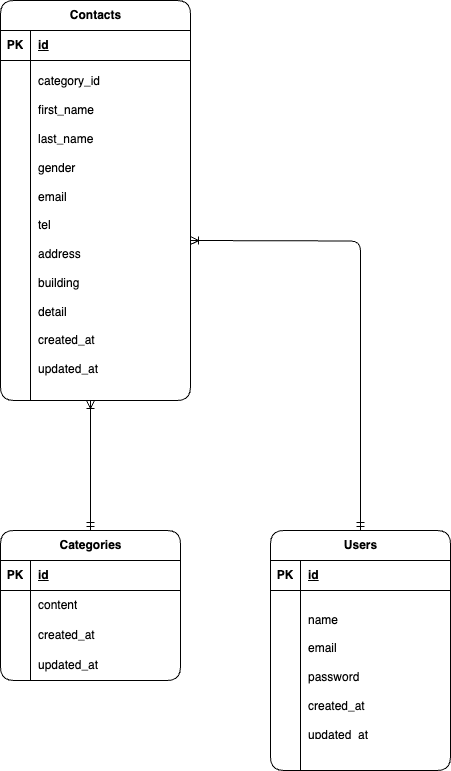

The diagram above was exported from draw.io. Its source (the exported page's mxGraphModel, read from the mxfile embedded in the PNG):
<mxGraphModel dx="1013" dy="581" grid="0" gridSize="10" guides="1" tooltips="1" connect="1" arrows="1" fold="1" page="1" pageScale="1" pageWidth="827" pageHeight="1169" background="#FFFFFF" math="0" shadow="0" adaptiveColors="simple">
  <root>
    <mxCell id="0" />
    <mxCell id="1" parent="0" />
    <mxCell id="2" value="Contacts" style="shape=table;startSize=30;container=1;collapsible=1;childLayout=tableLayout;fixedRows=1;rowLines=0;fontStyle=1;align=center;resizeLast=1;html=1;rounded=1;" parent="1" vertex="1">
      <mxGeometry x="40" y="10" width="190" height="400" as="geometry" />
    </mxCell>
    <mxCell id="3" value="" style="shape=tableRow;horizontal=0;startSize=0;swimlaneHead=0;swimlaneBody=0;fillColor=none;collapsible=0;dropTarget=0;points=[[0,0.5],[1,0.5]];portConstraint=eastwest;top=0;left=0;right=0;bottom=1;rounded=1;" parent="2" vertex="1">
      <mxGeometry y="30" width="190" height="30" as="geometry" />
    </mxCell>
    <mxCell id="4" value="PK" style="shape=partialRectangle;connectable=0;fillColor=none;top=0;left=0;bottom=0;right=0;fontStyle=1;overflow=hidden;whiteSpace=wrap;html=1;rounded=1;" parent="3" vertex="1">
      <mxGeometry width="30" height="30" as="geometry">
        <mxRectangle width="30" height="30" as="alternateBounds" />
      </mxGeometry>
    </mxCell>
    <mxCell id="5" value="id" style="shape=partialRectangle;connectable=0;fillColor=none;top=0;left=0;bottom=0;right=0;align=left;spacingLeft=6;fontStyle=5;overflow=hidden;whiteSpace=wrap;html=1;rounded=1;" parent="3" vertex="1">
      <mxGeometry x="30" width="160" height="30" as="geometry">
        <mxRectangle width="160" height="30" as="alternateBounds" />
      </mxGeometry>
    </mxCell>
    <mxCell id="6" value="" style="shape=tableRow;horizontal=0;startSize=0;swimlaneHead=0;swimlaneBody=0;fillColor=none;collapsible=0;dropTarget=0;points=[[0,0.5],[1,0.5]];portConstraint=eastwest;top=0;left=0;right=0;bottom=0;rounded=1;" parent="2" vertex="1">
      <mxGeometry y="60" width="190" height="40" as="geometry" />
    </mxCell>
    <mxCell id="7" value="" style="shape=partialRectangle;connectable=0;fillColor=none;top=0;left=0;bottom=0;right=0;editable=1;overflow=hidden;whiteSpace=wrap;html=1;rounded=1;" parent="6" vertex="1">
      <mxGeometry width="30" height="40" as="geometry">
        <mxRectangle width="30" height="40" as="alternateBounds" />
      </mxGeometry>
    </mxCell>
    <mxCell id="8" value="" style="shape=partialRectangle;connectable=0;fillColor=none;top=0;left=0;bottom=0;right=0;align=left;spacingLeft=6;overflow=hidden;whiteSpace=wrap;html=1;rounded=1;" parent="6" vertex="1">
      <mxGeometry x="30" width="160" height="40" as="geometry">
        <mxRectangle width="160" height="40" as="alternateBounds" />
      </mxGeometry>
    </mxCell>
    <mxCell id="9" value="" style="shape=tableRow;horizontal=0;startSize=0;swimlaneHead=0;swimlaneBody=0;fillColor=none;collapsible=0;dropTarget=0;points=[[0,0.5],[1,0.5]];portConstraint=eastwest;top=0;left=0;right=0;bottom=0;rounded=1;" parent="2" vertex="1">
      <mxGeometry y="100" width="190" height="20" as="geometry" />
    </mxCell>
    <mxCell id="10" value="" style="shape=partialRectangle;connectable=0;fillColor=none;top=0;left=0;bottom=0;right=0;editable=1;overflow=hidden;whiteSpace=wrap;html=1;rounded=1;" parent="9" vertex="1">
      <mxGeometry width="30" height="20" as="geometry">
        <mxRectangle width="30" height="20" as="alternateBounds" />
      </mxGeometry>
    </mxCell>
    <mxCell id="11" value="" style="shape=partialRectangle;connectable=0;fillColor=none;top=0;left=0;bottom=0;right=0;align=left;spacingLeft=6;overflow=hidden;whiteSpace=wrap;html=1;rounded=1;" parent="9" vertex="1">
      <mxGeometry x="30" width="160" height="20" as="geometry">
        <mxRectangle width="160" height="20" as="alternateBounds" />
      </mxGeometry>
    </mxCell>
    <mxCell id="12" value="" style="shape=tableRow;horizontal=0;startSize=0;swimlaneHead=0;swimlaneBody=0;fillColor=none;collapsible=0;dropTarget=0;points=[[0,0.5],[1,0.5]];portConstraint=eastwest;top=0;left=0;right=0;bottom=0;rounded=1;" parent="2" vertex="1">
      <mxGeometry y="120" width="190" height="280" as="geometry" />
    </mxCell>
    <mxCell id="13" value="" style="shape=partialRectangle;connectable=0;fillColor=none;top=0;left=0;bottom=0;right=0;editable=1;overflow=hidden;whiteSpace=wrap;html=1;rounded=1;" parent="12" vertex="1">
      <mxGeometry width="30" height="280" as="geometry">
        <mxRectangle width="30" height="280" as="alternateBounds" />
      </mxGeometry>
    </mxCell>
    <mxCell id="14" value="" style="shape=partialRectangle;connectable=0;fillColor=none;top=0;left=0;bottom=0;right=0;align=left;spacingLeft=6;overflow=hidden;whiteSpace=wrap;html=1;rounded=1;" parent="12" vertex="1">
      <mxGeometry x="30" width="160" height="280" as="geometry">
        <mxRectangle width="160" height="280" as="alternateBounds" />
      </mxGeometry>
    </mxCell>
    <mxCell id="15" value="Categories" style="shape=table;startSize=30;container=1;collapsible=1;childLayout=tableLayout;fixedRows=1;rowLines=0;fontStyle=1;align=center;resizeLast=1;html=1;rounded=1;" parent="1" vertex="1">
      <mxGeometry x="40" y="540" width="180" height="150" as="geometry" />
    </mxCell>
    <mxCell id="16" value="" style="shape=tableRow;horizontal=0;startSize=0;swimlaneHead=0;swimlaneBody=0;fillColor=none;collapsible=0;dropTarget=0;points=[[0,0.5],[1,0.5]];portConstraint=eastwest;top=0;left=0;right=0;bottom=1;rounded=1;" parent="15" vertex="1">
      <mxGeometry y="30" width="180" height="30" as="geometry" />
    </mxCell>
    <mxCell id="17" value="PK" style="shape=partialRectangle;connectable=0;fillColor=none;top=0;left=0;bottom=0;right=0;fontStyle=1;overflow=hidden;whiteSpace=wrap;html=1;rounded=1;" parent="16" vertex="1">
      <mxGeometry width="30" height="30" as="geometry">
        <mxRectangle width="30" height="30" as="alternateBounds" />
      </mxGeometry>
    </mxCell>
    <mxCell id="18" value="id" style="shape=partialRectangle;connectable=0;fillColor=none;top=0;left=0;bottom=0;right=0;align=left;spacingLeft=6;fontStyle=5;overflow=hidden;whiteSpace=wrap;html=1;rounded=1;" parent="16" vertex="1">
      <mxGeometry x="30" width="150" height="30" as="geometry">
        <mxRectangle width="150" height="30" as="alternateBounds" />
      </mxGeometry>
    </mxCell>
    <mxCell id="19" value="" style="shape=tableRow;horizontal=0;startSize=0;swimlaneHead=0;swimlaneBody=0;fillColor=none;collapsible=0;dropTarget=0;points=[[0,0.5],[1,0.5]];portConstraint=eastwest;top=0;left=0;right=0;bottom=0;rounded=1;" parent="15" vertex="1">
      <mxGeometry y="60" width="180" height="30" as="geometry" />
    </mxCell>
    <mxCell id="20" value="" style="shape=partialRectangle;connectable=0;fillColor=none;top=0;left=0;bottom=0;right=0;editable=1;overflow=hidden;whiteSpace=wrap;html=1;rounded=1;" parent="19" vertex="1">
      <mxGeometry width="30" height="30" as="geometry">
        <mxRectangle width="30" height="30" as="alternateBounds" />
      </mxGeometry>
    </mxCell>
    <mxCell id="21" value="content" style="shape=partialRectangle;connectable=0;fillColor=none;top=0;left=0;bottom=0;right=0;align=left;spacingLeft=6;overflow=hidden;whiteSpace=wrap;html=1;rounded=1;" parent="19" vertex="1">
      <mxGeometry x="30" width="150" height="30" as="geometry">
        <mxRectangle width="150" height="30" as="alternateBounds" />
      </mxGeometry>
    </mxCell>
    <mxCell id="22" value="" style="shape=tableRow;horizontal=0;startSize=0;swimlaneHead=0;swimlaneBody=0;fillColor=none;collapsible=0;dropTarget=0;points=[[0,0.5],[1,0.5]];portConstraint=eastwest;top=0;left=0;right=0;bottom=0;rounded=1;" parent="15" vertex="1">
      <mxGeometry y="90" width="180" height="30" as="geometry" />
    </mxCell>
    <mxCell id="23" value="" style="shape=partialRectangle;connectable=0;fillColor=none;top=0;left=0;bottom=0;right=0;editable=1;overflow=hidden;whiteSpace=wrap;html=1;rounded=1;" parent="22" vertex="1">
      <mxGeometry width="30" height="30" as="geometry">
        <mxRectangle width="30" height="30" as="alternateBounds" />
      </mxGeometry>
    </mxCell>
    <mxCell id="24" value="created_at" style="shape=partialRectangle;connectable=0;fillColor=none;top=0;left=0;bottom=0;right=0;align=left;spacingLeft=6;overflow=hidden;whiteSpace=wrap;html=1;rounded=1;" parent="22" vertex="1">
      <mxGeometry x="30" width="150" height="30" as="geometry">
        <mxRectangle width="150" height="30" as="alternateBounds" />
      </mxGeometry>
    </mxCell>
    <mxCell id="25" value="" style="shape=tableRow;horizontal=0;startSize=0;swimlaneHead=0;swimlaneBody=0;fillColor=none;collapsible=0;dropTarget=0;points=[[0,0.5],[1,0.5]];portConstraint=eastwest;top=0;left=0;right=0;bottom=0;rounded=1;" parent="15" vertex="1">
      <mxGeometry y="120" width="180" height="30" as="geometry" />
    </mxCell>
    <mxCell id="26" value="" style="shape=partialRectangle;connectable=0;fillColor=none;top=0;left=0;bottom=0;right=0;editable=1;overflow=hidden;whiteSpace=wrap;html=1;rounded=1;" parent="25" vertex="1">
      <mxGeometry width="30" height="30" as="geometry">
        <mxRectangle width="30" height="30" as="alternateBounds" />
      </mxGeometry>
    </mxCell>
    <mxCell id="27" value="updated_at" style="shape=partialRectangle;connectable=0;fillColor=none;top=0;left=0;bottom=0;right=0;align=left;spacingLeft=6;overflow=hidden;whiteSpace=wrap;html=1;rounded=1;" parent="25" vertex="1">
      <mxGeometry x="30" width="150" height="30" as="geometry">
        <mxRectangle width="150" height="30" as="alternateBounds" />
      </mxGeometry>
    </mxCell>
    <mxCell id="31" value="category_id&lt;div&gt;&lt;br&gt;&lt;/div&gt;&lt;div&gt;first_name&lt;/div&gt;&lt;div&gt;&lt;br&gt;&lt;/div&gt;&lt;div&gt;last_name&lt;/div&gt;&lt;div&gt;&lt;br&gt;&lt;/div&gt;&lt;div&gt;gender&lt;div&gt;&lt;br&gt;&lt;/div&gt;&lt;div&gt;email&lt;/div&gt;&lt;div&gt;&lt;br&gt;&lt;/div&gt;&lt;div&gt;tel&lt;/div&gt;&lt;div&gt;&lt;br&gt;&lt;/div&gt;&lt;div&gt;address&lt;/div&gt;&lt;div&gt;&lt;br&gt;&lt;/div&gt;&lt;div&gt;building&lt;/div&gt;&lt;div&gt;&lt;br&gt;&lt;/div&gt;&lt;div&gt;detail&lt;/div&gt;&lt;div&gt;&lt;br&gt;&lt;/div&gt;&lt;div&gt;created_at&lt;/div&gt;&lt;div&gt;&lt;br&gt;&lt;/div&gt;&lt;div&gt;updated_at&lt;/div&gt;&lt;/div&gt;" style="shape=partialRectangle;connectable=0;fillColor=none;top=0;left=0;bottom=0;right=0;align=left;spacingLeft=6;overflow=hidden;whiteSpace=wrap;html=1;rounded=1;" parent="1" vertex="1">
      <mxGeometry x="70" y="40" width="160" height="390" as="geometry">
        <mxRectangle width="160" height="30" as="alternateBounds" />
      </mxGeometry>
    </mxCell>
    <mxCell id="32" value="Users" style="shape=table;startSize=30;container=1;collapsible=1;childLayout=tableLayout;fixedRows=1;rowLines=0;fontStyle=1;align=center;resizeLast=1;html=1;rounded=1;" parent="1" vertex="1">
      <mxGeometry x="310" y="540" width="180" height="240" as="geometry" />
    </mxCell>
    <mxCell id="33" value="" style="shape=tableRow;horizontal=0;startSize=0;swimlaneHead=0;swimlaneBody=0;fillColor=none;collapsible=0;dropTarget=0;points=[[0,0.5],[1,0.5]];portConstraint=eastwest;top=0;left=0;right=0;bottom=1;rounded=1;" parent="32" vertex="1">
      <mxGeometry y="30" width="180" height="30" as="geometry" />
    </mxCell>
    <mxCell id="34" value="PK" style="shape=partialRectangle;connectable=0;fillColor=none;top=0;left=0;bottom=0;right=0;fontStyle=1;overflow=hidden;whiteSpace=wrap;html=1;rounded=1;" parent="33" vertex="1">
      <mxGeometry width="30" height="30" as="geometry">
        <mxRectangle width="30" height="30" as="alternateBounds" />
      </mxGeometry>
    </mxCell>
    <mxCell id="35" value="id" style="shape=partialRectangle;connectable=0;fillColor=none;top=0;left=0;bottom=0;right=0;align=left;spacingLeft=6;fontStyle=5;overflow=hidden;whiteSpace=wrap;html=1;rounded=1;" parent="33" vertex="1">
      <mxGeometry x="30" width="150" height="30" as="geometry">
        <mxRectangle width="150" height="30" as="alternateBounds" />
      </mxGeometry>
    </mxCell>
    <mxCell id="36" value="" style="shape=tableRow;horizontal=0;startSize=0;swimlaneHead=0;swimlaneBody=0;fillColor=none;collapsible=0;dropTarget=0;points=[[0,0.5],[1,0.5]];portConstraint=eastwest;top=0;left=0;right=0;bottom=0;rounded=1;" parent="32" vertex="1">
      <mxGeometry y="60" width="180" height="20" as="geometry" />
    </mxCell>
    <mxCell id="37" value="" style="shape=partialRectangle;connectable=0;fillColor=none;top=0;left=0;bottom=0;right=0;editable=1;overflow=hidden;whiteSpace=wrap;html=1;rounded=1;" parent="36" vertex="1">
      <mxGeometry width="30" height="20" as="geometry">
        <mxRectangle width="30" height="20" as="alternateBounds" />
      </mxGeometry>
    </mxCell>
    <mxCell id="38" value="" style="shape=partialRectangle;connectable=0;fillColor=none;top=0;left=0;bottom=0;right=0;align=left;spacingLeft=6;overflow=hidden;whiteSpace=wrap;html=1;rounded=1;" parent="36" vertex="1">
      <mxGeometry x="30" width="150" height="20" as="geometry">
        <mxRectangle width="150" height="20" as="alternateBounds" />
      </mxGeometry>
    </mxCell>
    <mxCell id="39" value="" style="shape=tableRow;horizontal=0;startSize=0;swimlaneHead=0;swimlaneBody=0;fillColor=none;collapsible=0;dropTarget=0;points=[[0,0.5],[1,0.5]];portConstraint=eastwest;top=0;left=0;right=0;bottom=0;rounded=1;" parent="32" vertex="1">
      <mxGeometry y="80" width="180" height="130" as="geometry" />
    </mxCell>
    <mxCell id="40" value="" style="shape=partialRectangle;connectable=0;fillColor=none;top=0;left=0;bottom=0;right=0;editable=1;overflow=hidden;whiteSpace=wrap;html=1;rounded=1;" parent="39" vertex="1">
      <mxGeometry width="30" height="130" as="geometry">
        <mxRectangle width="30" height="130" as="alternateBounds" />
      </mxGeometry>
    </mxCell>
    <mxCell id="41" value="name&lt;div&gt;&lt;br&gt;&lt;/div&gt;&lt;div&gt;email&lt;/div&gt;&lt;div&gt;&lt;br&gt;&lt;/div&gt;&lt;div&gt;password&lt;/div&gt;&lt;div&gt;&lt;br&gt;&lt;/div&gt;&lt;div&gt;created_at&lt;/div&gt;&lt;div&gt;&lt;br&gt;&lt;/div&gt;&lt;div&gt;updated_at&lt;/div&gt;&lt;div&gt;&lt;br&gt;&lt;/div&gt;" style="shape=partialRectangle;connectable=0;fillColor=none;top=0;left=0;bottom=0;right=0;align=left;spacingLeft=6;overflow=hidden;whiteSpace=wrap;html=1;rounded=1;" parent="39" vertex="1">
      <mxGeometry x="30" width="150" height="130" as="geometry">
        <mxRectangle width="150" height="130" as="alternateBounds" />
      </mxGeometry>
    </mxCell>
    <mxCell id="42" value="" style="shape=tableRow;horizontal=0;startSize=0;swimlaneHead=0;swimlaneBody=0;fillColor=none;collapsible=0;dropTarget=0;points=[[0,0.5],[1,0.5]];portConstraint=eastwest;top=0;left=0;right=0;bottom=0;rounded=1;" parent="32" vertex="1">
      <mxGeometry y="210" width="180" height="30" as="geometry" />
    </mxCell>
    <mxCell id="43" value="" style="shape=partialRectangle;connectable=0;fillColor=none;top=0;left=0;bottom=0;right=0;editable=1;overflow=hidden;whiteSpace=wrap;html=1;rounded=1;" parent="42" vertex="1">
      <mxGeometry width="30" height="30" as="geometry">
        <mxRectangle width="30" height="30" as="alternateBounds" />
      </mxGeometry>
    </mxCell>
    <mxCell id="44" value="" style="shape=partialRectangle;connectable=0;fillColor=none;top=0;left=0;bottom=0;right=0;align=left;spacingLeft=6;overflow=hidden;whiteSpace=wrap;html=1;rounded=1;" parent="42" vertex="1">
      <mxGeometry x="30" width="150" height="30" as="geometry">
        <mxRectangle width="150" height="30" as="alternateBounds" />
      </mxGeometry>
    </mxCell>
    <mxCell id="47" value="" style="fontSize=12;html=1;endArrow=ERoneToMany;startArrow=ERmandOne;rounded=0;startFill=0;endFill=0;" parent="1" edge="1">
      <mxGeometry width="100" height="100" relative="1" as="geometry">
        <mxPoint x="130" y="540" as="sourcePoint" />
        <mxPoint x="130" y="410" as="targetPoint" />
      </mxGeometry>
    </mxCell>
    <mxCell id="48" value="" style="edgeStyle=orthogonalEdgeStyle;fontSize=12;html=1;endArrow=ERmandOne;endFill=0;entryX=0.5;entryY=0;entryDx=0;entryDy=0;startArrow=ERoneToMany;startFill=0;" parent="1" target="32" edge="1">
      <mxGeometry width="100" height="100" relative="1" as="geometry">
        <mxPoint x="230" y="250" as="sourcePoint" />
        <mxPoint x="390" y="280" as="targetPoint" />
      </mxGeometry>
    </mxCell>
  </root>
</mxGraphModel>